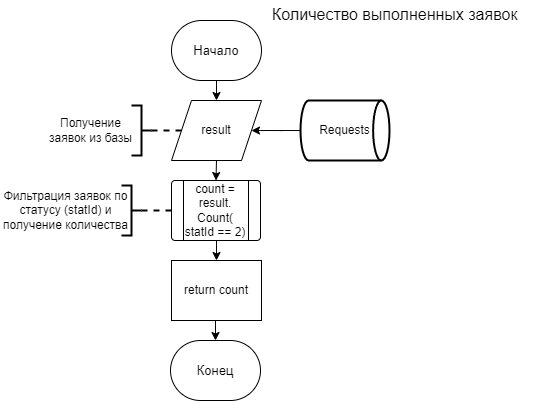

The diagram above was exported from draw.io. Its source (the exported page's mxGraphModel, read from the mxfile embedded in the PNG):
<mxGraphModel dx="989" dy="541" grid="1" gridSize="10" guides="1" tooltips="1" connect="1" arrows="1" fold="1" page="1" pageScale="1" pageWidth="850" pageHeight="1100" math="0" shadow="0">
  <root>
    <mxCell id="0" />
    <mxCell id="1" parent="0" />
    <mxCell id="ertfXuX8JtpLht06Fvxb-13" style="edgeStyle=orthogonalEdgeStyle;rounded=0;orthogonalLoop=1;jettySize=auto;html=1;exitX=0.5;exitY=1;exitDx=0;exitDy=0;entryX=0.5;entryY=0;entryDx=0;entryDy=0;" edge="1" parent="1" source="ertfXuX8JtpLht06Fvxb-1" target="ertfXuX8JtpLht06Fvxb-12">
      <mxGeometry relative="1" as="geometry" />
    </mxCell>
    <mxCell id="ertfXuX8JtpLht06Fvxb-1" value="&lt;font style=&quot;font-size: 13px;&quot;&gt;Начало&lt;/font&gt;" style="rounded=1;whiteSpace=wrap;html=1;glass=0;shadow=0;arcSize=50;" vertex="1" parent="1">
      <mxGeometry x="351" y="20" width="90" height="60" as="geometry" />
    </mxCell>
    <mxCell id="8mzlXH--F6QqvEOx0G3a-5" style="edgeStyle=orthogonalEdgeStyle;rounded=0;orthogonalLoop=1;jettySize=auto;html=1;exitX=0.5;exitY=1;exitDx=0;exitDy=0;entryX=0.5;entryY=0;entryDx=0;entryDy=0;" edge="1" parent="1" source="ertfXuX8JtpLht06Fvxb-12" target="8mzlXH--F6QqvEOx0G3a-4">
      <mxGeometry relative="1" as="geometry" />
    </mxCell>
    <mxCell id="ertfXuX8JtpLht06Fvxb-12" value="result" style="shape=parallelogram;perimeter=parallelogramPerimeter;whiteSpace=wrap;html=1;fixedSize=1;" vertex="1" parent="1">
      <mxGeometry x="351" y="100" width="90" height="60" as="geometry" />
    </mxCell>
    <mxCell id="ertfXuX8JtpLht06Fvxb-15" style="edgeStyle=orthogonalEdgeStyle;rounded=0;orthogonalLoop=1;jettySize=auto;html=1;exitX=0;exitY=0.5;exitDx=0;exitDy=0;exitPerimeter=0;entryX=1;entryY=0.5;entryDx=0;entryDy=0;" edge="1" parent="1" source="ertfXuX8JtpLht06Fvxb-14" target="ertfXuX8JtpLht06Fvxb-12">
      <mxGeometry relative="1" as="geometry" />
    </mxCell>
    <mxCell id="ertfXuX8JtpLht06Fvxb-14" value="Requests" style="strokeWidth=2;html=1;shape=mxgraph.flowchart.direct_data;whiteSpace=wrap;" vertex="1" parent="1">
      <mxGeometry x="480" y="100" width="89" height="60" as="geometry" />
    </mxCell>
    <mxCell id="8mzlXH--F6QqvEOx0G3a-1" value="" style="strokeWidth=2;html=1;shape=mxgraph.flowchart.annotation_2;align=left;labelPosition=right;pointerEvents=1;direction=west;" vertex="1" parent="1">
      <mxGeometry x="311" y="105" width="20" height="50" as="geometry" />
    </mxCell>
    <mxCell id="8mzlXH--F6QqvEOx0G3a-2" value="Получение заявок из базы" style="text;html=1;strokeColor=none;fillColor=none;align=center;verticalAlign=middle;whiteSpace=wrap;rounded=0;" vertex="1" parent="1">
      <mxGeometry x="220" y="105" width="101" height="50" as="geometry" />
    </mxCell>
    <mxCell id="8mzlXH--F6QqvEOx0G3a-3" value="" style="endArrow=none;dashed=1;html=1;rounded=0;entryX=0;entryY=0.5;entryDx=0;entryDy=0;entryPerimeter=0;strokeWidth=2;exitX=-0.004;exitY=0.58;exitDx=0;exitDy=0;exitPerimeter=0;" edge="1" parent="1" target="8mzlXH--F6QqvEOx0G3a-1">
      <mxGeometry width="50" height="50" relative="1" as="geometry">
        <mxPoint x="361" y="130" as="sourcePoint" />
        <mxPoint x="311" y="25" as="targetPoint" />
      </mxGeometry>
    </mxCell>
    <mxCell id="8mzlXH--F6QqvEOx0G3a-4" value="" style="verticalLabelPosition=bottom;verticalAlign=top;html=1;shape=process;whiteSpace=wrap;rounded=1;size=0.14;arcSize=6;" vertex="1" parent="1">
      <mxGeometry x="351" y="180" width="89" height="60" as="geometry" />
    </mxCell>
    <mxCell id="8mzlXH--F6QqvEOx0G3a-11" style="edgeStyle=orthogonalEdgeStyle;rounded=0;orthogonalLoop=1;jettySize=auto;html=1;exitX=0.5;exitY=1;exitDx=0;exitDy=0;entryX=0.5;entryY=0;entryDx=0;entryDy=0;" edge="1" parent="1" source="8mzlXH--F6QqvEOx0G3a-6" target="8mzlXH--F6QqvEOx0G3a-10">
      <mxGeometry relative="1" as="geometry" />
    </mxCell>
    <mxCell id="8mzlXH--F6QqvEOx0G3a-6" value="count = result. Count(&lt;div&gt;statId == 2)&lt;/div&gt;" style="text;html=1;align=center;verticalAlign=middle;whiteSpace=wrap;rounded=0;" vertex="1" parent="1">
      <mxGeometry x="360" y="180" width="70" height="60" as="geometry" />
    </mxCell>
    <mxCell id="8mzlXH--F6QqvEOx0G3a-7" value="" style="strokeWidth=2;html=1;shape=mxgraph.flowchart.annotation_2;align=left;labelPosition=right;pointerEvents=1;direction=west;" vertex="1" parent="1">
      <mxGeometry x="301" y="185" width="20" height="50" as="geometry" />
    </mxCell>
    <mxCell id="8mzlXH--F6QqvEOx0G3a-8" value="Фильтрация заявок по статусу (statId) и получение количества" style="text;html=1;strokeColor=none;fillColor=none;align=center;verticalAlign=middle;whiteSpace=wrap;rounded=0;" vertex="1" parent="1">
      <mxGeometry x="180" y="185" width="131" height="50" as="geometry" />
    </mxCell>
    <mxCell id="8mzlXH--F6QqvEOx0G3a-9" value="" style="endArrow=none;dashed=1;html=1;rounded=0;entryX=0;entryY=0.5;entryDx=0;entryDy=0;entryPerimeter=0;strokeWidth=2;exitX=-0.004;exitY=0.58;exitDx=0;exitDy=0;exitPerimeter=0;" edge="1" parent="1" target="8mzlXH--F6QqvEOx0G3a-7">
      <mxGeometry width="50" height="50" relative="1" as="geometry">
        <mxPoint x="351" y="210" as="sourcePoint" />
        <mxPoint x="301" y="105" as="targetPoint" />
      </mxGeometry>
    </mxCell>
    <mxCell id="8mzlXH--F6QqvEOx0G3a-13" style="edgeStyle=orthogonalEdgeStyle;rounded=0;orthogonalLoop=1;jettySize=auto;html=1;exitX=0.5;exitY=1;exitDx=0;exitDy=0;entryX=0.5;entryY=0;entryDx=0;entryDy=0;" edge="1" parent="1" source="8mzlXH--F6QqvEOx0G3a-10" target="8mzlXH--F6QqvEOx0G3a-12">
      <mxGeometry relative="1" as="geometry" />
    </mxCell>
    <mxCell id="8mzlXH--F6QqvEOx0G3a-10" value="return&amp;nbsp;count" style="rounded=0;whiteSpace=wrap;html=1;" vertex="1" parent="1">
      <mxGeometry x="351" y="260" width="90" height="60" as="geometry" />
    </mxCell>
    <mxCell id="8mzlXH--F6QqvEOx0G3a-12" value="&lt;span style=&quot;font-size: 13px;&quot;&gt;Конец&lt;/span&gt;" style="rounded=1;whiteSpace=wrap;html=1;glass=0;shadow=0;arcSize=50;" vertex="1" parent="1">
      <mxGeometry x="350" y="340" width="90" height="60" as="geometry" />
    </mxCell>
    <mxCell id="8mzlXH--F6QqvEOx0G3a-14" value="&lt;span style=&quot;font-size:12.0pt;line-height:105%;&lt;br/&gt;font-family:&amp;quot;Times New Roman&amp;quot;,&amp;quot;serif&amp;quot;;mso-fareast-font-family:Calibri;&lt;br/&gt;mso-fareast-theme-font:minor-latin;mso-font-kerning:0pt;mso-ligatures:none;&lt;br/&gt;mso-ansi-language:RU;mso-fareast-language:EN-US;mso-bidi-language:AR-SA&quot;&gt;Количество выполненных заявок&lt;/span&gt;" style="text;whiteSpace=wrap;html=1;" vertex="1" parent="1">
      <mxGeometry x="450" width="270" height="30" as="geometry" />
    </mxCell>
  </root>
</mxGraphModel>